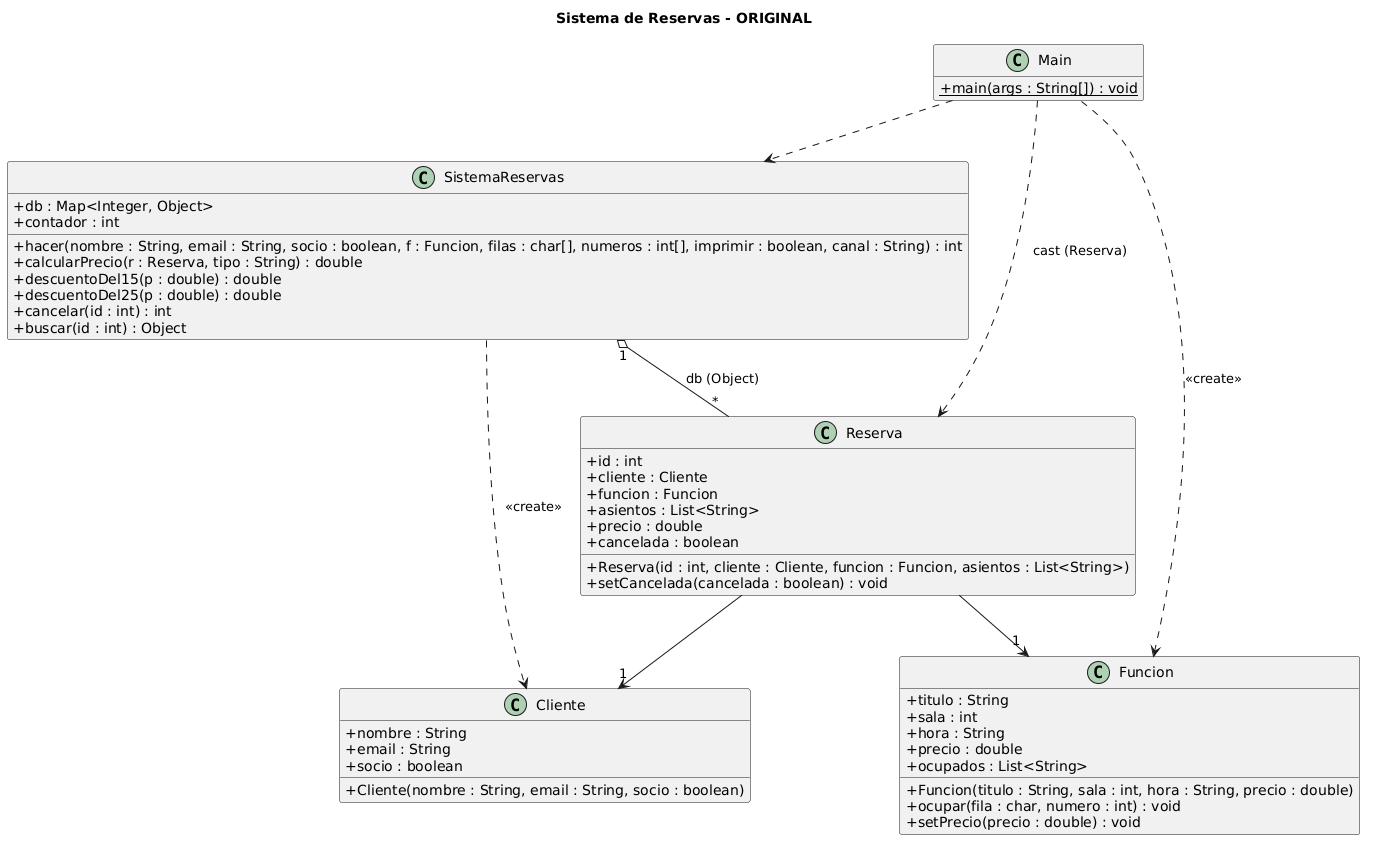

The diagram above was rendered by PlantUML. Its source (embedded in the PNG):
@startuml
skinparam classAttributeIconSize 0
hide empty members
title Sistema de Reservas - ORIGINAL

class Main {
  + {static} main(args : String[]) : void
}

class SistemaReservas {
  + db : Map<Integer, Object>
  + contador : int
  + hacer(nombre : String, email : String, socio : boolean, f : Funcion, filas : char[], numeros : int[], imprimir : boolean, canal : String) : int
  + calcularPrecio(r : Reserva, tipo : String) : double
  + descuentoDel15(p : double) : double
  + descuentoDel25(p : double) : double
  + cancelar(id : int) : int
  + buscar(id : int) : Object
}

class Reserva {
  + id : int
  + cliente : Cliente
  + funcion : Funcion
  + asientos : List<String>
  + precio : double
  + cancelada : boolean
  + Reserva(id : int, cliente : Cliente, funcion : Funcion, asientos : List<String>)
  + setCancelada(cancelada : boolean) : void
}

class Cliente {
  + nombre : String
  + email : String
  + socio : boolean
  + Cliente(nombre : String, email : String, socio : boolean)
}

class Funcion {
  + titulo : String
  + sala : int
  + hora : String
  + precio : double
  + ocupados : List<String>
  + Funcion(titulo : String, sala : int, hora : String, precio : double)
  + ocupar(fila : char, numero : int) : void
  + setPrecio(precio : double) : void
}

SistemaReservas "1" o-- "*" Reserva : db (Object)
SistemaReservas ..> Cliente : <<create>>
Reserva --> "1" Cliente
Reserva --> "1" Funcion
Main ..> SistemaReservas
Main ..> Funcion : <<create>>
Main ..> Reserva : cast (Reserva)
@enduml